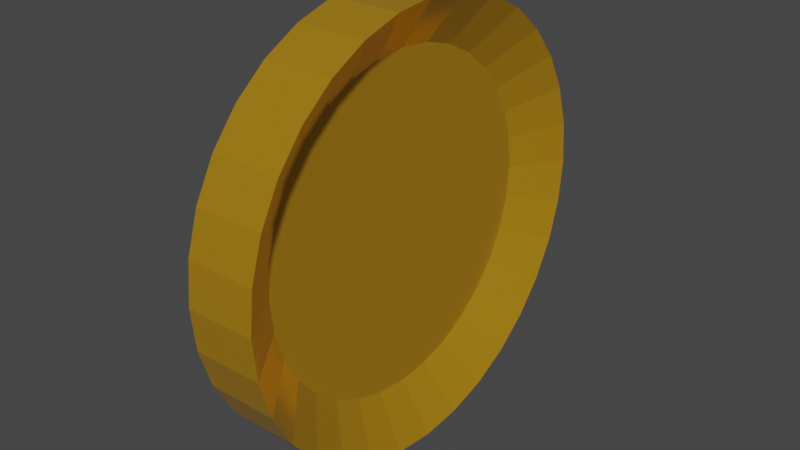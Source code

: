 # Source: coin.blend  (saved by Blender 2.92.15; exported with 4.5.12 LTS)
import bpy
from mathutils import Matrix  # noqa: F401  (used for matrix-valued properties, if any)

bpy.ops.wm.read_factory_settings(use_empty=True)
scene = bpy.context.scene
scene.name = 'Scene'

# ---- collections
col_collection = bpy.data.collections.new('Collection'); scene.collection.children.link(col_collection)

# ---- materials (node trees are filled in below, after node groups)
mat_material_001 = bpy.data.materials.new('Material.001')
mat_material_001.use_transparent_shadow = False

# ---- material node trees
mat_material_001.use_nodes = True; mat_material_001.node_tree.nodes.clear()
_N = mat_material_001.node_tree.nodes; _L = mat_material_001.node_tree.links
n0 = _N.new('ShaderNodeOutputMaterial'); n0.name = 'Material Output'; n0.location = (300, 300)
n1 = _N.new('ShaderNodeBsdfPrincipled'); n1.name = 'Principled BSDF'; n1.location = (10, 300)
n1.distribution = 'GGX'
n1.subsurface_method = 'BURLEY'
n1.inputs[0].default_value = (0.828, 0.4327, 0.02205, 1.0)
n1.inputs[1].default_value = 0.6318
n1.inputs[2].default_value = 0.1318
n1.inputs[3].default_value = 1.45
n1.inputs[13].default_value = 0.35
n1.inputs[27].default_value = (0.0, 0.0, 0.0, 1.0)
n1.inputs[28].default_value = 1.0
_L.new(n1.outputs[0], n0.inputs[0])
n0.is_active_output = True

# ---- world
world_world = bpy.data.worlds.new('World'); scene.world = world_world
world_world.use_nodes = True; world_world.node_tree.nodes.clear()
_N = world_world.node_tree.nodes; _L = world_world.node_tree.links
n0 = _N.new('ShaderNodeOutputWorld'); n0.name = 'World Output'; n0.location = (300, 300)
n1 = _N.new('ShaderNodeBackground'); n1.name = 'Background'; n1.location = (10, 300)
n1.inputs[0].default_value = (0.05088, 0.05088, 0.05088, 1.0)
_L.new(n1.outputs[0], n0.inputs[0])
n0.is_active_output = True
world_world.color = (0.05088, 0.05088, 0.05088)
world_world.use_sun_shadow = False
world_world.sun_shadow_jitter_overblur = 0.0

# ---- meshes
me_cylinder = bpy.data.meshes.new('Cylinder')
me_cylinder.from_pydata([(-7.925e-08, 0.7708, -0.3314), (-9.866e-08, 0.7708, 0.09418), (0.1504, 0.756, -0.3314), (0.1504, 0.756, 0.09418), (0.295, 0.7122, -0.3314), (0.295, 0.7122, 0.09418), (0.4283, 0.6409, -0.3314), (0.4283, 0.6409, 0.09418), (0.5451, 0.5451, -0.3314), (0.5451, 0.5451, 0.09418), (0.6409, 0.4283, -0.3314), (0.6409, 0.4283, 0.09418), (0.7122, 0.295, -0.3314), (0.7122, 0.295, 0.09418), (0.756, 0.1504, -0.3314), (0.756, 0.1504, 0.09418), (0.7708, 4.033e-08, -0.3314), (0.7708, 4.033e-08, 0.09418), (0.756, -0.1504, -0.3314), (0.756, -0.1504, 0.09418), (0.7122, -0.295, -0.3314), (0.7122, -0.295, 0.09418), (0.6409, -0.4283, -0.3314), (0.6409, -0.4283, 0.09418), (0.5451, -0.5451, -0.3314), (0.5451, -0.5451, 0.09418), (0.4283, -0.6409, -0.3314), (0.4283, -0.6409, 0.09418), (0.295, -0.7122, -0.3314), (0.295, -0.7122, 0.09418), (0.1504, -0.756, -0.3314), (0.1504, -0.756, 0.09418), (-2.473e-07, -0.7708, -0.3314), (-2.667e-07, -0.7708, 0.09418), (-0.1504, -0.756, -0.3314), (-0.1504, -0.756, 0.09418), (-0.295, -0.7122, -0.3314), (-0.295, -0.7122, 0.09418), (-0.4283, -0.6409, -0.3314), (-0.4283, -0.6409, 0.09418), (-0.5451, -0.5451, -0.3314), (-0.5451, -0.5451, 0.09418), (-0.6409, -0.4283, -0.3314), (-0.6409, -0.4283, 0.09418), (-0.7122, -0.295, -0.3314), (-0.7122, -0.295, 0.09418), (-0.756, -0.1504, -0.3314), (-0.756, -0.1504, 0.09418), (-0.7708, 7.563e-07, -0.3314), (-0.7708, 7.563e-07, 0.09418), (-0.756, 0.1504, -0.3314), (-0.756, 0.1504, 0.09418), (-0.7122, 0.295, -0.3314), (-0.7122, 0.295, 0.09418), (-0.6409, 0.4283, -0.3314), (-0.6409, 0.4283, 0.09418), (-0.5451, 0.5451, -0.3314), (-0.5451, 0.5451, 0.09418), (-0.4283, 0.6409, -0.3314), (-0.4283, 0.6409, 0.09418), (-0.295, 0.7122, -0.3314), (-0.295, 0.7122, 0.09418), (-0.1504, 0.756, -0.3314), (-0.1504, 0.756, 0.09418), (0.0, 1.0, -1.0), (0.1951, 0.9808, -1.0), (0.1951, 0.9808, 1.0), (0.0, 1.0, 1.0), (0.3827, 0.9239, -1.0), (0.3827, 0.9239, 1.0), (0.5556, 0.8315, -1.0), (0.5556, 0.8315, 1.0), (0.7071, 0.7071, -1.0), (0.7071, 0.7071, 1.0), (0.8315, 0.5556, -1.0), (0.8315, 0.5556, 1.0), (0.9239, 0.3827, -1.0), (0.9239, 0.3827, 1.0), (0.9808, 0.1951, -1.0), (0.9808, 0.1951, 1.0), (1.0, 7.55e-08, -1.0), (1.0, 7.55e-08, 1.0), (0.9808, -0.1951, -1.0), (0.9808, -0.1951, 1.0), (0.9239, -0.3827, -1.0), (0.9239, -0.3827, 1.0), (0.8315, -0.5556, -1.0), (0.8315, -0.5556, 1.0), (0.7071, -0.7071, -1.0), (0.7071, -0.7071, 1.0), (0.5556, -0.8315, -1.0), (0.5556, -0.8315, 1.0), (0.3827, -0.9239, -1.0), (0.3827, -0.9239, 1.0), (0.1951, -0.9808, -1.0), (0.1951, -0.9808, 1.0), (-3.258e-07, -1.0, -1.0), (-3.258e-07, -1.0, 1.0), (-0.1951, -0.9808, -1.0), (-0.1951, -0.9808, 1.0), (-0.3827, -0.9239, -1.0), (-0.3827, -0.9239, 1.0), (-0.5556, -0.8315, -1.0), (-0.5556, -0.8315, 1.0), (-0.7071, -0.7071, -1.0), (-0.7071, -0.7071, 1.0), (-0.8315, -0.5556, -1.0), (-0.8315, -0.5556, 1.0), (-0.9239, -0.3827, -1.0), (-0.9239, -0.3827, 1.0), (-0.9808, -0.1951, -1.0), (-0.9808, -0.1951, 1.0), (-1.0, 9.656e-07, -1.0), (-1.0, 9.656e-07, 1.0), (-0.9808, 0.1951, -1.0), (-0.9808, 0.1951, 1.0), (-0.9239, 0.3827, -1.0), (-0.9239, 0.3827, 1.0), (-0.8315, 0.5556, -1.0), (-0.8315, 0.5556, 1.0), (-0.7071, 0.7071, -1.0), (-0.7071, 0.7071, 1.0), (-0.5556, 0.8315, -1.0), (-0.5556, 0.8315, 1.0), (-0.3827, 0.9239, -1.0), (-0.3827, 0.9239, 1.0), (-0.1951, 0.9808, -1.0), (-0.1951, 0.9808, 1.0)], [], [(64, 67, 66, 65), (65, 66, 69, 68), (68, 69, 71, 70), (70, 71, 73, 72), (72, 73, 75, 74), (74, 75, 77, 76), (76, 77, 79, 78), (78, 79, 81, 80), (80, 81, 83, 82), (82, 83, 85, 84), (84, 85, 87, 86), (86, 87, 89, 88), (88, 89, 91, 90), (90, 91, 93, 92), (92, 93, 95, 94), (94, 95, 97, 96), (96, 97, 99, 98), (98, 99, 101, 100), (100, 101, 103, 102), (102, 103, 105, 104), (104, 105, 107, 106), (106, 107, 109, 108), (108, 109, 111, 110), (110, 111, 113, 112), (112, 113, 115, 114), (114, 115, 117, 116), (116, 117, 119, 118), (118, 119, 121, 120), (120, 121, 123, 122), (122, 123, 125, 124), (3, 1, 63, 61, 59, 57, 55, 53, 51, 49, 47, 45, 43, 41, 39, 37, 35, 33, 31, 29, 27, 25, 23, 21, 19, 17, 15, 13, 11, 9, 7, 5), (124, 125, 127, 126), (126, 127, 67, 64), (0, 2, 4, 6, 8, 10, 12, 14, 16, 18, 20, 22, 24, 26, 28, 30, 32, 34, 36, 38, 40, 42, 44, 46, 48, 50, 52, 54, 56, 58, 60, 62), (2, 0, 64, 65), (1, 3, 66, 67), (4, 2, 65, 68), (3, 5, 69, 66), (6, 4, 68, 70), (5, 7, 71, 69), (8, 6, 70, 72), (7, 9, 73, 71), (10, 8, 72, 74), (9, 11, 75, 73), (12, 10, 74, 76), (11, 13, 77, 75), (14, 12, 76, 78), (13, 15, 79, 77), (16, 14, 78, 80), (15, 17, 81, 79), (18, 16, 80, 82), (17, 19, 83, 81), (20, 18, 82, 84), (19, 21, 85, 83), (22, 20, 84, 86), (21, 23, 87, 85), (24, 22, 86, 88), (23, 25, 89, 87), (26, 24, 88, 90), (25, 27, 91, 89), (28, 26, 90, 92), (27, 29, 93, 91), (30, 28, 92, 94), (29, 31, 95, 93), (32, 30, 94, 96), (31, 33, 97, 95), (34, 32, 96, 98), (33, 35, 99, 97), (36, 34, 98, 100), (35, 37, 101, 99), (38, 36, 100, 102), (37, 39, 103, 101), (40, 38, 102, 104), (39, 41, 105, 103), (42, 40, 104, 106), (41, 43, 107, 105), (44, 42, 106, 108), (43, 45, 109, 107), (46, 44, 108, 110), (45, 47, 111, 109), (48, 46, 110, 112), (47, 49, 113, 111), (50, 48, 112, 114), (49, 51, 115, 113), (52, 50, 114, 116), (51, 53, 117, 115), (54, 52, 116, 118), (53, 55, 119, 117), (56, 54, 118, 120), (55, 57, 121, 119), (58, 56, 120, 122), (57, 59, 123, 121), (60, 58, 122, 124), (59, 61, 125, 123), (62, 60, 124, 126), (61, 63, 127, 125), (0, 62, 126, 64), (63, 1, 67, 127)])
_uv = me_cylinder.uv_layers.new(name='UVMap')
_uv.uv.foreach_set('vector', [1.0, 0.5, 1.0, 1.0, 0.9688, 1.0, 0.9688, 0.5, 0.9688, 0.5, 0.9688, 1.0, 0.9375, 1.0, 0.9375, 0.5, 0.9375, 0.5, 0.9375, 1.0, 0.9062, 1.0, 0.9062, 0.5, 0.9062, 0.5, 0.9062, 1.0, 0.875, 1.0, 0.875, 0.5, 0.875, 0.5, 0.875, 1.0, 0.8438, 1.0, 0.8438, 0.5, 0.8438, 0.5, 0.8438, 1.0, 0.8125, 1.0, 0.8125, 0.5, 0.8125, 0.5, 0.8125, 1.0, 0.7812, 1.0, 0.7812, 0.5, 0.7812, 0.5, 0.7812, 1.0, 0.75, 1.0, 0.75, 0.5, 0.75, 0.5, 0.75, 1.0, 0.7188, 1.0, 0.7188, 0.5, 0.7188, 0.5, 0.7188, 1.0, 0.6875, 1.0, 0.6875, 0.5, 0.6875, 0.5, 0.6875, 1.0, 0.6562, 1.0, 0.6562, 0.5, 0.6562, 0.5, 0.6562, 1.0, 0.625, 1.0, 0.625, 0.5, 0.625, 0.5, 0.625, 1.0, 0.5938, 1.0, 0.5938, 0.5, 0.5938, 0.5, 0.5938, 1.0, 0.5625, 1.0, 0.5625, 0.5, 0.5625, 0.5, 0.5625, 1.0, 0.5312, 1.0, 0.5312, 0.5, 0.5312, 0.5, 0.5312, 1.0, 0.5, 1.0, 0.5, 0.5, 0.5, 0.5, 0.5, 1.0, 0.4688, 1.0, 0.4688, 0.5, 0.4688, 0.5, 0.4688, 1.0, 0.4375, 1.0, 0.4375, 0.5, 0.4375, 0.5, 0.4375, 1.0, 0.4062, 1.0, 0.4062, 0.5, 0.4062, 0.5, 0.4062, 1.0, 0.375, 1.0, 0.375, 0.5, 0.375, 0.5, 0.375, 1.0, 0.3438, 1.0, 0.3438, 0.5, 0.3438, 0.5, 0.3438, 1.0, 0.3125, 1.0, 0.3125, 0.5, 0.3125, 0.5, 0.3125, 1.0, 0.2812, 1.0, 0.2812, 0.5, 0.2812, 0.5, 0.2812, 1.0, 0.25, 1.0, 0.25, 0.5, 0.25, 0.5, 0.25, 1.0, 0.2188, 1.0, 0.2188, 0.5, 0.2188, 0.5, 0.2188, 1.0, 0.1875, 1.0, 0.1875, 0.5, 0.1875, 0.5, 0.1875, 1.0, 0.1562, 1.0, 0.1562, 0.5, 0.1562, 0.5, 0.1562, 1.0, 0.125, 1.0, 0.125, 0.5, 0.125, 0.5, 0.125, 1.0, 0.09375, 1.0, 0.09375, 0.5, 0.09375, 0.5, 0.09375, 1.0, 0.0625, 1.0, 0.0625, 0.5, 0.2861, 0.4314, 0.25, 0.435, 0.2139, 0.4314, 0.1792, 0.4209, 0.1472, 0.4038, 0.1192, 0.3808, 0.09618, 0.3528, 0.07908, 0.3208, 0.06855, 0.2861, 0.065, 0.25, 0.06855, 0.2139, 0.07908, 0.1792, 0.09618, 0.1472, 0.1192, 0.1192, 0.1472, 0.09618, 0.1792, 0.07908, 0.2139, 0.06855, 0.25, 0.065, 0.2861, 0.06855, 0.3208, 0.07908, 0.3528, 0.09618, 0.3808, 0.1192, 0.4038, 0.1472, 0.4209, 0.1792, 0.4314, 0.2139, 0.435, 0.25, 0.4314, 0.2861, 0.4209, 0.3208, 0.4038, 0.3528, 0.3808, 0.3808, 0.3528, 0.4038, 0.3208, 0.4209, 0.0625, 0.5, 0.0625, 1.0, 0.03125, 1.0, 0.03125, 0.5, 0.03125, 0.5, 0.03125, 1.0, 0.0, 1.0, 0.0, 0.5, 0.75, 0.435, 0.7861, 0.4314, 0.8208, 0.4209, 0.8528, 0.4038, 0.8808, 0.3808, 0.9038, 0.3528, 0.9209, 0.3208, 0.9314, 0.2861, 0.935, 0.25, 0.9314, 0.2139, 0.9209, 0.1792, 0.9038, 0.1472, 0.8808, 0.1192, 0.8528, 0.09618, 0.8208, 0.07908, 0.7861, 0.06855, 0.75, 0.065, 0.7139, 0.06855, 0.6792, 0.07908, 0.6472, 0.09618, 0.6192, 0.1192, 0.5962, 0.1472, 0.5791, 0.1792, 0.5686, 0.2139, 0.565, 0.25, 0.5686, 0.2861, 0.5791, 0.3208, 0.5962, 0.3528, 0.6192, 0.3808, 0.6472, 0.4038, 0.6792, 0.4209, 0.7139, 0.4314, 0.7861, 0.4314, 0.75, 0.435, 0.75, 0.49, 0.7968, 0.4854, 0.25, 0.435, 0.2861, 0.4314, 0.2968, 0.4854, 0.25, 0.49, 0.8208, 0.4209, 0.7861, 0.4314, 0.7968, 0.4854, 0.8418, 0.4717, 0.2861, 0.4314, 0.3208, 0.4209, 0.3418, 0.4717, 0.2968, 0.4854, 0.8528, 0.4038, 0.8208, 0.4209, 0.8418, 0.4717, 0.8833, 0.4496, 0.3208, 0.4209, 0.3528, 0.4038, 0.3833, 0.4496, 0.3418, 0.4717, 0.8808, 0.3808, 0.8528, 0.4038, 0.8833, 0.4496, 0.9197, 0.4197, 0.3528, 0.4038, 0.3808, 0.3808, 0.4197, 0.4197, 0.3833, 0.4496, 0.9038, 0.3528, 0.8808, 0.3808, 0.9197, 0.4197, 0.9496, 0.3833, 0.3808, 0.3808, 0.4038, 0.3528, 0.4496, 0.3833, 0.4197, 0.4197, 0.9209, 0.3208, 0.9038, 0.3528, 0.9496, 0.3833, 0.9717, 0.3418, 0.4038, 0.3528, 0.4209, 0.3208, 0.4717, 0.3418, 0.4496, 0.3833, 0.9314, 0.2861, 0.9209, 0.3208, 0.9717, 0.3418, 0.9854, 0.2968, 0.4209, 0.3208, 0.4314, 0.2861, 0.4854, 0.2968, 0.4717, 0.3418, 0.935, 0.25, 0.9314, 0.2861, 0.9854, 0.2968, 0.99, 0.25, 0.4314, 0.2861, 0.435, 0.25, 0.49, 0.25, 0.4854, 0.2968, 0.9314, 0.2139, 0.935, 0.25, 0.99, 0.25, 0.9854, 0.2032, 0.435, 0.25, 0.4314, 0.2139, 0.4854, 0.2032, 0.49, 0.25, 0.9209, 0.1792, 0.9314, 0.2139, 0.9854, 0.2032, 0.9717, 0.1582, 0.4314, 0.2139, 0.4209, 0.1792, 0.4717, 0.1582, 0.4854, 0.2032, 0.9038, 0.1472, 0.9209, 0.1792, 0.9717, 0.1582, 0.9496, 0.1167, 0.4209, 0.1792, 0.4038, 0.1472, 0.4496, 0.1167, 0.4717, 0.1582, 0.8808, 0.1192, 0.9038, 0.1472, 0.9496, 0.1167, 0.9197, 0.08029, 0.4038, 0.1472, 0.3808, 0.1192, 0.4197, 0.08029, 0.4496, 0.1167, 0.8528, 0.09618, 0.8808, 0.1192, 0.9197, 0.08029, 0.8833, 0.05045, 0.3808, 0.1192, 0.3528, 0.09618, 0.3833, 0.05045, 0.4197, 0.08029, 0.8208, 0.07908, 0.8528, 0.09618, 0.8833, 0.05045, 0.8418, 0.02827, 0.3528, 0.09618, 0.3208, 0.07908, 0.3418, 0.02827, 0.3833, 0.05045, 0.7861, 0.06855, 0.8208, 0.07908, 0.8418, 0.02827, 0.7968, 0.01461, 0.3208, 0.07908, 0.2861, 0.06855, 0.2968, 0.01461, 0.3418, 0.02827, 0.75, 0.065, 0.7861, 0.06855, 0.7968, 0.01461, 0.75, 0.01, 0.2861, 0.06855, 0.25, 0.065, 0.25, 0.01, 0.2968, 0.01461, 0.7139, 0.06855, 0.75, 0.065, 0.75, 0.01, 0.7032, 0.01461, 0.25, 0.065, 0.2139, 0.06855, 0.2032, 0.01461, 0.25, 0.01, 0.6792, 0.07908, 0.7139, 0.06855, 0.7032, 0.01461, 0.6582, 0.02827, 0.2139, 0.06855, 0.1792, 0.07908, 0.1582, 0.02827, 0.2032, 0.01461, 0.6472, 0.09618, 0.6792, 0.07908, 0.6582, 0.02827, 0.6167, 0.05045, 0.1792, 0.07908, 0.1472, 0.09618, 0.1167, 0.05045, 0.1582, 0.02827, 0.6192, 0.1192, 0.6472, 0.09618, 0.6167, 0.05045, 0.5803, 0.08029, 0.1472, 0.09618, 0.1192, 0.1192, 0.08029, 0.08029, 0.1167, 0.05045, 0.5962, 0.1472, 0.6192, 0.1192, 0.5803, 0.08029, 0.5504, 0.1167, 0.1192, 0.1192, 0.09618, 0.1472, 0.05045, 0.1167, 0.08029, 0.08029, 0.5791, 0.1792, 0.5962, 0.1472, 0.5504, 0.1167, 0.5283, 0.1582, 0.09618, 0.1472, 0.07908, 0.1792, 0.02827, 0.1582, 0.05045, 0.1167, 0.5686, 0.2139, 0.5791, 0.1792, 0.5283, 0.1582, 0.5146, 0.2032, 0.07908, 0.1792, 0.06855, 0.2139, 0.01461, 0.2032, 0.02827, 0.1582, 0.565, 0.25, 0.5686, 0.2139, 0.5146, 0.2032, 0.51, 0.25, 0.06855, 0.2139, 0.065, 0.25, 0.01, 0.25, 0.01461, 0.2032, 0.5686, 0.2861, 0.565, 0.25, 0.51, 0.25, 0.5146, 0.2968, 0.065, 0.25, 0.06855, 0.2861, 0.01461, 0.2968, 0.01, 0.25, 0.5791, 0.3208, 0.5686, 0.2861, 0.5146, 0.2968, 0.5283, 0.3418, 0.06855, 0.2861, 0.07908, 0.3208, 0.02827, 0.3418, 0.01461, 0.2968, 0.5962, 0.3528, 0.5791, 0.3208, 0.5283, 0.3418, 0.5504, 0.3833, 0.07908, 0.3208, 0.09618, 0.3528, 0.05045, 0.3833, 0.02827, 0.3418, 0.6192, 0.3808, 0.5962, 0.3528, 0.5504, 0.3833, 0.5803, 0.4197, 0.09618, 0.3528, 0.1192, 0.3808, 0.08029, 0.4197, 0.05045, 0.3833, 0.6472, 0.4038, 0.6192, 0.3808, 0.5803, 0.4197, 0.6167, 0.4496, 0.1192, 0.3808, 0.1472, 0.4038, 0.1167, 0.4496, 0.08029, 0.4197, 0.6792, 0.4209, 0.6472, 0.4038, 0.6167, 0.4496, 0.6582, 0.4717, 0.1472, 0.4038, 0.1792, 0.4209, 0.1582, 0.4717, 0.1167, 0.4496, 0.7139, 0.4314, 0.6792, 0.4209, 0.6582, 0.4717, 0.7032, 0.4854, 0.1792, 0.4209, 0.2139, 0.4314, 0.2032, 0.4854, 0.1582, 0.4717, 0.75, 0.435, 0.7139, 0.4314, 0.7032, 0.4854, 0.75, 0.49, 0.2139, 0.4314, 0.25, 0.435, 0.25, 0.49, 0.2032, 0.4854])
me_cylinder.materials.append(mat_material_001)
me_cylinder.use_remesh_fix_poles = True
me_cylinder.use_remesh_preserve_attributes = False
me_cylinder.use_mirror_vertex_groups = False
me_cylinder.update()

# ---- objects
ob_cylinder = bpy.data.objects.new('Cylinder', me_cylinder)

# ---- transforms, parenting, visibility, modifiers, constraints
ob_cylinder.location = (-0.007996, -0.0805, -0.3533)
ob_cylinder.rotation_euler = (0.0, 1.571, 0.0)
ob_cylinder.scale = (1.001, 1.001, 0.1634)
ob_cylinder.lineart.crease_threshold = 0.0

# ---- collection membership
col_collection.objects.link(ob_cylinder)

# ---- scene / render settings (as saved in the file)
scene.frame_start = 1; scene.frame_end = 250; scene.frame_set(1)
scene.render.engine = 'BLENDER_EEVEE_NEXT'
scene.cycles.use_denoising = False
scene.cycles.samples = 128
scene.cycles.sampling_pattern = 'TABULATED_SOBOL'
scene.cycles.use_adaptive_sampling = False
scene.cycles.use_light_tree = False
scene.view_settings.view_transform = 'Filmic'
bpy.context.view_layer.update()

# ---- added for rendering (the .blend has no active camera and no usable light): camera, sun
cam_auto = bpy.data.cameras.new('AutoCamera')
cam_auto.lens = 50.0
cam_auto.sensor_width = 36.0
cam_auto.clip_end = 1000.0
ob_auto_camera = bpy.data.objects.new('AutoCamera', cam_auto)
scene.collection.objects.link(ob_auto_camera)
ob_auto_camera.location = (2.62826, -3.24401, 1.75573)
ob_auto_camera.rotation_euler = (1.09748, -7.21219e-08, 0.694738)
scene.camera = ob_auto_camera
light_auto_sun = bpy.data.lights.new('AutoSun', 'SUN')
light_auto_sun.energy = 3.0
light_auto_sun.angle = 0.0523599
ob_auto_sun = bpy.data.objects.new('AutoSun', light_auto_sun)
scene.collection.objects.link(ob_auto_sun)
ob_auto_sun.rotation_euler = (0.872665, 0.174533, 0.523599)
bpy.context.view_layer.update()
